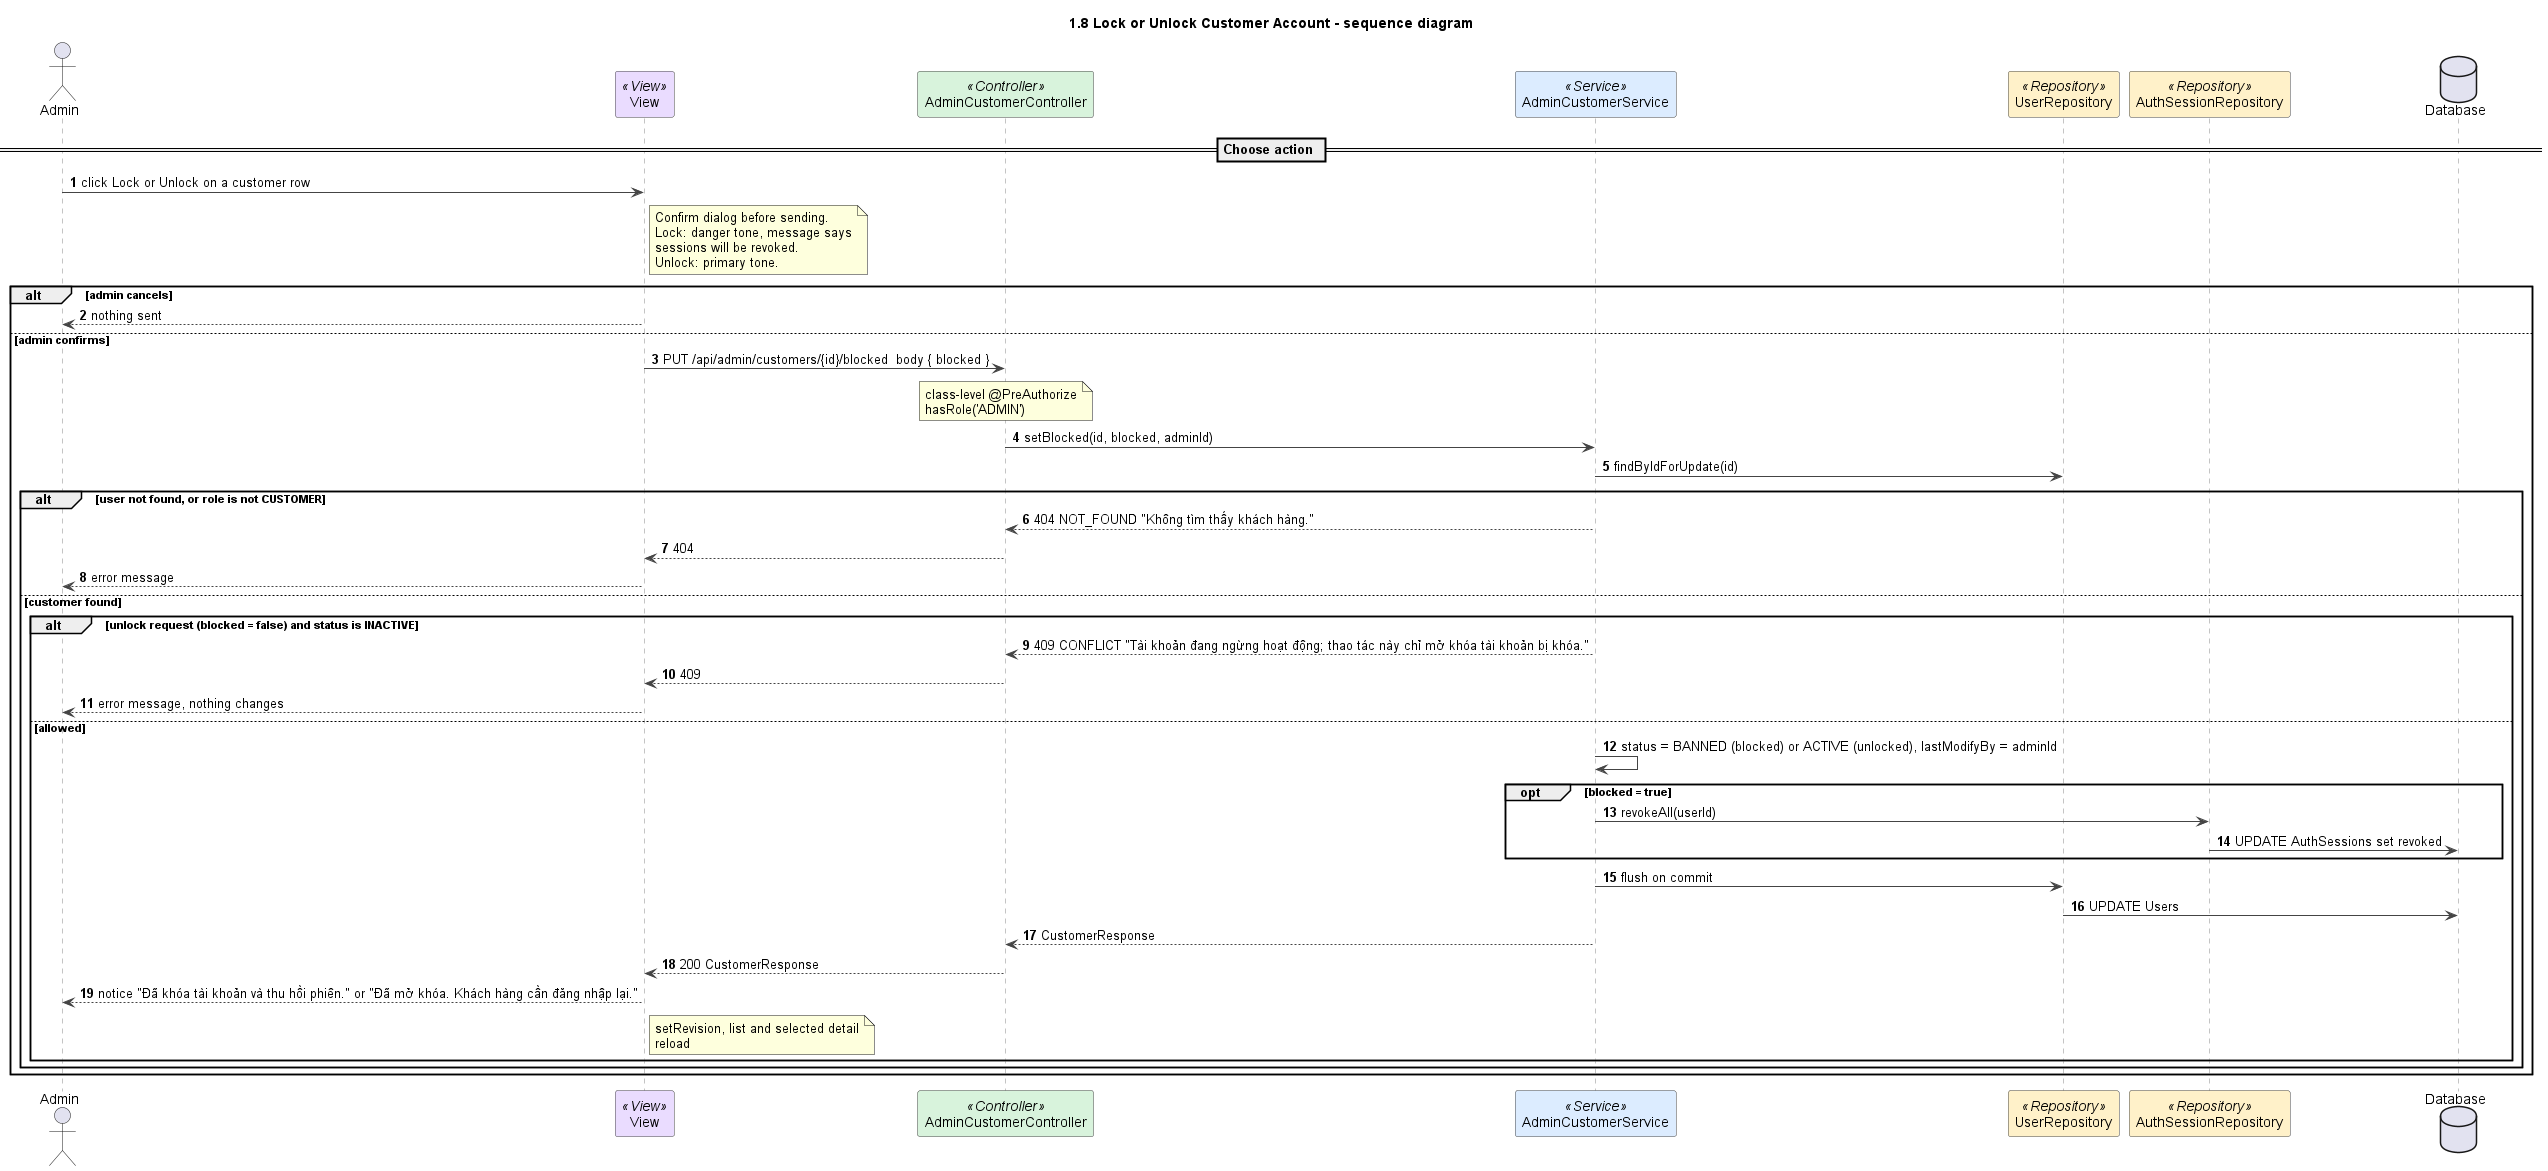

The diagram above was rendered by PlantUML. Its source (embedded in the PNG):
@startuml
title 1.8 Lock or Unlock Customer Account - sequence diagram
autonumber
skinparam shadowing false
skinparam defaultFontName Arial
skinparam wrapWidth 240
skinparam ArrowColor #444444
skinparam sequenceMessageAlign left
skinparam sequence {
  LifeLineBorderColor #888888
  ParticipantBorderColor #444444
  ParticipantBackgroundColor #FFFFFF
}

actor Admin
participant "View" as V <<View>> #EADCFF
participant AdminCustomerController as C <<Controller>> #D8F3DC
participant AdminCustomerService as S <<Service>> #DCECFF
participant UserRepository as UR <<Repository>> #FFF1C9
participant AuthSessionRepository as SESS <<Repository>> #FFF1C9
database Database

== Choose action ==
Admin -> V : click Lock or Unlock on a customer row
note right of V
  Confirm dialog before sending.
  Lock: danger tone, message says sessions will be revoked.
  Unlock: primary tone.
end note
alt admin cancels
  V --> Admin : nothing sent
else admin confirms
  V -> C : PUT /api/admin/customers/{id}/blocked  body { blocked }
  note over C : class-level @PreAuthorize hasRole('ADMIN')
  C -> S : setBlocked(id, blocked, adminId)
  S -> UR : findByIdForUpdate(id)
  alt user not found, or role is not CUSTOMER
    S --> C : 404 NOT_FOUND "Không tìm thấy khách hàng."
    C --> V : 404
    V --> Admin : error message
  else customer found
    alt unlock request (blocked = false) and status is INACTIVE
      S --> C : 409 CONFLICT "Tài khoản đang ngừng hoạt động; thao tác này chỉ mở khóa tài khoản bị khóa."
      C --> V : 409
      V --> Admin : error message, nothing changes
    else allowed
      S -> S : status = BANNED (blocked) or ACTIVE (unlocked), lastModifyBy = adminId
      opt blocked = true
        S -> SESS : revokeAll(userId)
        SESS -> Database : UPDATE AuthSessions set revoked
      end
      S -> UR : flush on commit
      UR -> Database : UPDATE Users
      S --> C : CustomerResponse
      C --> V : 200 CustomerResponse
      V --> Admin : notice "Đã khóa tài khoản và thu hồi phiên." or "Đã mở khóa. Khách hàng cần đăng nhập lại."
      note right of V : setRevision, list and selected detail reload
    end
  end
end

@enduml